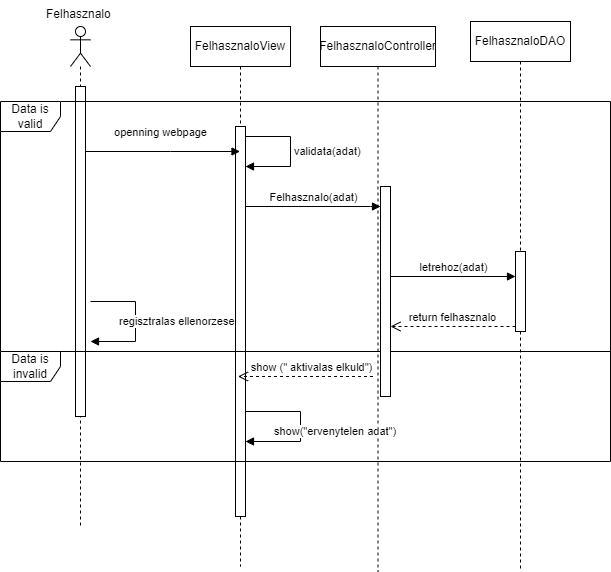

The diagram above was exported from draw.io. Its source (the exported page's mxGraphModel, read from the mxfile embedded in the PNG):
<mxGraphModel dx="1050" dy="574" grid="1" gridSize="10" guides="1" tooltips="1" connect="1" arrows="1" fold="1" page="1" pageScale="1" pageWidth="827" pageHeight="1169" background="#ffffff" math="0" shadow="0">
  <root>
    <mxCell id="0" />
    <mxCell id="1" parent="0" />
    <mxCell id="SeJ5c7w3kmiwYNEgQJxg-9" value="FelhasznaloView" style="shape=umlLifeline;perimeter=lifelinePerimeter;whiteSpace=wrap;html=1;container=1;dropTarget=0;collapsible=0;recursiveResize=0;outlineConnect=0;portConstraint=eastwest;newEdgeStyle={&quot;curved&quot;:0,&quot;rounded&quot;:0};" parent="1" vertex="1">
      <mxGeometry x="240" y="35" width="100" height="540" as="geometry" />
    </mxCell>
    <mxCell id="SeJ5c7w3kmiwYNEgQJxg-10" value="" style="html=1;points=[[0,0,0,0,5],[0,1,0,0,-5],[1,0,0,0,5],[1,1,0,0,-5]];perimeter=orthogonalPerimeter;outlineConnect=0;targetShapes=umlLifeline;portConstraint=eastwest;newEdgeStyle={&quot;curved&quot;:0,&quot;rounded&quot;:0};" parent="SeJ5c7w3kmiwYNEgQJxg-9" vertex="1">
      <mxGeometry x="45" y="100" width="10" height="390" as="geometry" />
    </mxCell>
    <mxCell id="SeJ5c7w3kmiwYNEgQJxg-20" value="validata(adat)" style="html=1;align=left;spacingLeft=2;endArrow=block;rounded=0;edgeStyle=orthogonalEdgeStyle;curved=0;rounded=0;" parent="SeJ5c7w3kmiwYNEgQJxg-9" source="SeJ5c7w3kmiwYNEgQJxg-10" target="SeJ5c7w3kmiwYNEgQJxg-10" edge="1">
      <mxGeometry relative="1" as="geometry">
        <mxPoint x="50" y="160" as="sourcePoint" />
        <Array as="points">
          <mxPoint x="100" y="110" />
          <mxPoint x="100" y="140" />
        </Array>
        <mxPoint x="110" y="210" as="targetPoint" />
      </mxGeometry>
    </mxCell>
    <mxCell id="SeJ5c7w3kmiwYNEgQJxg-11" value="" style="shape=umlLifeline;perimeter=lifelinePerimeter;whiteSpace=wrap;html=1;container=1;dropTarget=0;collapsible=0;recursiveResize=0;outlineConnect=0;portConstraint=eastwest;newEdgeStyle={&quot;curved&quot;:0,&quot;rounded&quot;:0};participant=umlActor;" parent="1" vertex="1">
      <mxGeometry x="120" y="35" width="20" height="500" as="geometry" />
    </mxCell>
    <mxCell id="SeJ5c7w3kmiwYNEgQJxg-14" value="" style="html=1;points=[[0,0,0,0,5],[0,1,0,0,-5],[1,0,0,0,5],[1,1,0,0,-5]];perimeter=orthogonalPerimeter;outlineConnect=0;targetShapes=umlLifeline;portConstraint=eastwest;newEdgeStyle={&quot;curved&quot;:0,&quot;rounded&quot;:0};" parent="SeJ5c7w3kmiwYNEgQJxg-11" vertex="1">
      <mxGeometry x="5" y="60" width="10" height="330" as="geometry" />
    </mxCell>
    <mxCell id="SeJ5c7w3kmiwYNEgQJxg-16" value="openning webpage" style="html=1;verticalAlign=bottom;endArrow=block;curved=0;rounded=0;" parent="1" edge="1">
      <mxGeometry x="-0.0335" y="10" width="80" relative="1" as="geometry">
        <mxPoint x="135" y="160" as="sourcePoint" />
        <mxPoint x="289.5" y="160" as="targetPoint" />
        <Array as="points">
          <mxPoint x="220" y="160" />
        </Array>
        <mxPoint as="offset" />
      </mxGeometry>
    </mxCell>
    <mxCell id="SeJ5c7w3kmiwYNEgQJxg-21" value="FelhasznaloController" style="shape=umlLifeline;perimeter=lifelinePerimeter;whiteSpace=wrap;html=1;container=1;dropTarget=0;collapsible=0;recursiveResize=0;outlineConnect=0;portConstraint=eastwest;newEdgeStyle={&quot;curved&quot;:0,&quot;rounded&quot;:0};" parent="1" vertex="1">
      <mxGeometry x="370" y="35" width="115" height="545" as="geometry" />
    </mxCell>
    <mxCell id="SeJ5c7w3kmiwYNEgQJxg-22" value="FelhasznaloDAO" style="shape=umlLifeline;perimeter=lifelinePerimeter;whiteSpace=wrap;html=1;container=1;dropTarget=0;collapsible=0;recursiveResize=0;outlineConnect=0;portConstraint=eastwest;newEdgeStyle={&quot;curved&quot;:0,&quot;rounded&quot;:0};" parent="1" vertex="1">
      <mxGeometry x="520" y="30" width="100" height="550" as="geometry" />
    </mxCell>
    <mxCell id="SeJ5c7w3kmiwYNEgQJxg-23" value="Data is valid" style="shape=umlFrame;whiteSpace=wrap;html=1;pointerEvents=0;" parent="1" vertex="1">
      <mxGeometry x="50" y="110" width="610" height="250" as="geometry" />
    </mxCell>
    <mxCell id="SeJ5c7w3kmiwYNEgQJxg-24" value="Data is invalid" style="shape=umlFrame;whiteSpace=wrap;html=1;pointerEvents=0;" parent="1" vertex="1">
      <mxGeometry x="50" y="360" width="610" height="110" as="geometry" />
    </mxCell>
    <mxCell id="SeJ5c7w3kmiwYNEgQJxg-26" value="" style="html=1;points=[[0,0,0,0,5],[0,1,0,0,-5],[1,0,0,0,5],[1,1,0,0,-5]];perimeter=orthogonalPerimeter;outlineConnect=0;targetShapes=umlLifeline;portConstraint=eastwest;newEdgeStyle={&quot;curved&quot;:0,&quot;rounded&quot;:0};" parent="1" vertex="1">
      <mxGeometry x="565" y="260" width="10" height="80" as="geometry" />
    </mxCell>
    <mxCell id="SeJ5c7w3kmiwYNEgQJxg-28" value="" style="html=1;points=[[0,0,0,0,5],[0,1,0,0,-5],[1,0,0,0,5],[1,1,0,0,-5]];perimeter=orthogonalPerimeter;outlineConnect=0;targetShapes=umlLifeline;portConstraint=eastwest;newEdgeStyle={&quot;curved&quot;:0,&quot;rounded&quot;:0};" parent="1" vertex="1">
      <mxGeometry x="430" y="195" width="10" height="210" as="geometry" />
    </mxCell>
    <mxCell id="SeJ5c7w3kmiwYNEgQJxg-36" value="Felhasznalo(adat)" style="html=1;verticalAlign=bottom;endArrow=block;curved=0;rounded=0;" parent="1" edge="1">
      <mxGeometry width="80" relative="1" as="geometry">
        <mxPoint x="295" y="215" as="sourcePoint" />
        <mxPoint x="430" y="215" as="targetPoint" />
        <Array as="points">
          <mxPoint x="420" y="215" />
        </Array>
      </mxGeometry>
    </mxCell>
    <mxCell id="SeJ5c7w3kmiwYNEgQJxg-37" value="letrehoz(adat)" style="html=1;verticalAlign=bottom;endArrow=block;curved=0;rounded=0;" parent="1" edge="1">
      <mxGeometry width="80" relative="1" as="geometry">
        <mxPoint x="440" y="285" as="sourcePoint" />
        <mxPoint x="565" y="285" as="targetPoint" />
      </mxGeometry>
    </mxCell>
    <mxCell id="SeJ5c7w3kmiwYNEgQJxg-38" value="return felhasznalo" style="html=1;verticalAlign=bottom;endArrow=open;dashed=1;endSize=8;curved=0;rounded=0;exitX=0;exitY=1;exitDx=0;exitDy=-5;exitPerimeter=0;" parent="1" source="SeJ5c7w3kmiwYNEgQJxg-26" target="SeJ5c7w3kmiwYNEgQJxg-28" edge="1">
      <mxGeometry relative="1" as="geometry">
        <mxPoint x="460" y="275" as="sourcePoint" />
        <mxPoint x="380" y="275" as="targetPoint" />
      </mxGeometry>
    </mxCell>
    <mxCell id="SeJ5c7w3kmiwYNEgQJxg-39" value="show (&quot; aktivalas elkuld&quot;)" style="html=1;verticalAlign=bottom;endArrow=open;dashed=1;endSize=8;curved=0;rounded=0;" parent="1" edge="1">
      <mxGeometry x="-0.0741" relative="1" as="geometry">
        <mxPoint x="422.5" y="385" as="sourcePoint" />
        <mxPoint x="287.5" y="385" as="targetPoint" />
        <Array as="points" />
        <mxPoint as="offset" />
      </mxGeometry>
    </mxCell>
    <mxCell id="SeJ5c7w3kmiwYNEgQJxg-32" value="regisztralas ellenorzese" style="html=1;align=left;spacingLeft=2;endArrow=block;rounded=0;edgeStyle=orthogonalEdgeStyle;curved=0;rounded=0;" parent="1" edge="1">
      <mxGeometry x="0.6154" y="-20" relative="1" as="geometry">
        <mxPoint x="140" y="310" as="sourcePoint" />
        <Array as="points">
          <mxPoint x="185" y="310" />
          <mxPoint x="185" y="350" />
        </Array>
        <mxPoint as="offset" />
        <mxPoint x="140" y="350" as="targetPoint" />
      </mxGeometry>
    </mxCell>
    <mxCell id="SeJ5c7w3kmiwYNEgQJxg-35" value="show(&quot;ervenytelen adat&quot;)" style="html=1;align=left;spacingLeft=2;endArrow=block;rounded=0;edgeStyle=orthogonalEdgeStyle;curved=0;rounded=0;" parent="1" edge="1">
      <mxGeometry x="0.6429" y="-10" relative="1" as="geometry">
        <mxPoint x="295" y="420" as="sourcePoint" />
        <Array as="points">
          <mxPoint x="350" y="420" />
          <mxPoint x="350" y="450" />
        </Array>
        <mxPoint as="offset" />
        <mxPoint x="295" y="450" as="targetPoint" />
      </mxGeometry>
    </mxCell>
    <mxCell id="l9nArhb8HgBhlXId-2-S-6" value="Felhasznalo" style="text;strokeColor=none;fillColor=none;align=left;verticalAlign=top;spacingLeft=4;spacingRight=4;overflow=hidden;rotatable=0;points=[[0,0.5],[1,0.5]];portConstraint=eastwest;whiteSpace=wrap;html=1;" vertex="1" parent="1">
      <mxGeometry x="90" y="9" width="100" height="26" as="geometry" />
    </mxCell>
  </root>
</mxGraphModel>